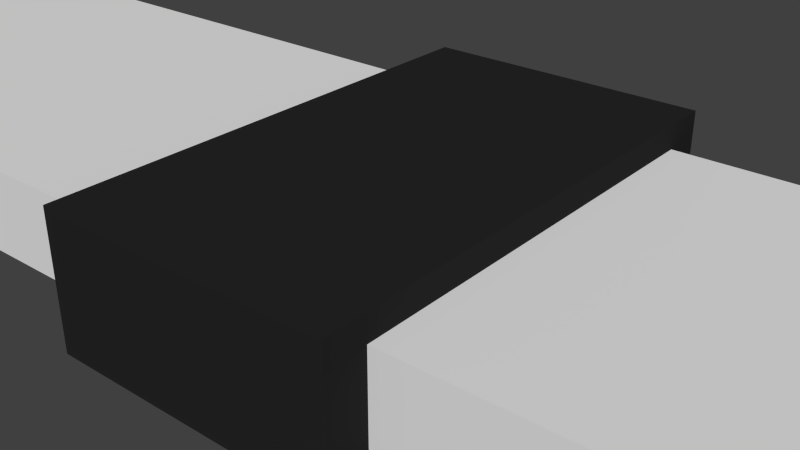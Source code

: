 # Source: blacklowtable.blend  (saved by Blender 2.75.0; exported with 4.5.12 LTS)
import bpy
from mathutils import Matrix  # noqa: F401  (used for matrix-valued properties, if any)

bpy.ops.wm.read_factory_settings(use_empty=True)
scene = bpy.context.scene
scene.name = 'Scene'

# ---- collections
col_collection_1 = bpy.data.collections.new('Collection 1'); scene.collection.children.link(col_collection_1)

# ---- materials (node trees are filled in below, after node groups)
mat_table = bpy.data.materials.new('Table')
mat_table.alpha_threshold = 0.0
mat_table.use_transparent_shadow = False
mat_table.diffuse_color = (0.02, 0.02, 0.02, 1.0)
mat_table.roughness = 0.5

# ---- material node trees

# ---- world
world_world = bpy.data.worlds.new('World'); scene.world = world_world
world_world.color = (0.05088, 0.05088, 0.05088)
world_world.use_sun_shadow = False
world_world.sun_shadow_jitter_overblur = 0.0
world_world.cycles.sampling_method = 'MANUAL'
world_world.cycles.sample_map_resolution = 256

# ---- meshes
me_001 = bpy.data.meshes.new('立方体.001')
me_001.from_pydata([(-0.35, -0.5, 0.06), (-0.35, -0.5, 0.265), (-0.35, 0.5, 0.06), (-0.35, 0.5, 0.265), (0.35, -0.5, 0.06), (0.35, -0.5, 0.265), (0.35, 0.5, 0.06), (0.35, 0.5, 0.265)], [], [(1, 3, 2, 0), (3, 7, 6, 2), (7, 5, 4, 6), (5, 1, 0, 4), (0, 2, 6, 4), (5, 7, 3, 1)])
me_001.use_remesh_preserve_volume = False
me_001.use_remesh_preserve_attributes = False
me_001.use_mirror_vertex_groups = False
me_001.update()
me_x = bpy.data.meshes.new('立方体')
me_x.from_pydata([(-0.35, -0.6, 0.0), (-0.35, -0.5, 0.06), (-0.35, 0.5, 0.06), (-0.35, 0.5, 0.265), (-0.35, 0.6, 0.325), (-0.35, 0.6, 0.0), (-0.35, -0.6, 0.325), (-0.35, -0.5, 0.265), (0.35, -0.6, 0.325), (0.35, -0.6, 0.0), (0.35, 0.6, 0.325), (0.35, 0.6, 0.0), (0.35, -0.5, 0.06), (0.35, -0.5, 0.265), (0.35, 0.5, 0.265), (0.35, 0.5, 0.06)], [], [(0, 1, 2, 3, 4, 5), (0, 6, 4, 3, 7, 1), (8, 6, 0, 9), (8, 10, 4, 6), (4, 10, 11, 5), (0, 5, 11, 9), (9, 12, 13, 14, 10, 8), (9, 11, 10, 14, 15, 12), (3, 2, 15, 14), (14, 13, 7, 3), (2, 1, 12, 15), (13, 12, 1, 7)])
me_x.materials.append(mat_table)
me_x.use_remesh_preserve_volume = False
me_x.use_remesh_preserve_attributes = False
me_x.use_mirror_vertex_groups = False
me_x.update()

# ---- objects
ob_001 = bpy.data.objects.new('立方体.001', me_001)
ob_table = bpy.data.objects.new('Table', me_x)

# ---- transforms, parenting, visibility, modifiers, constraints
ob_001.location = (0.73, 0.0, 0.0)
ob_001.scale = (8.0, 1.0, 1.0)
ob_001.hide_viewport = True
ob_001.lineart.crease_threshold = 0.0
ob_table.location = (0.0, 0.0, 0.0)
ob_table.lineart.crease_threshold = 0.0

# ---- collection membership
col_collection_1.objects.link(ob_001)
col_collection_1.objects.link(ob_table)

# ---- scene / render settings (as saved in the file)
scene.frame_start = 1; scene.frame_end = 250; scene.frame_set(1)
scene.render.engine = 'BLENDER_EEVEE_NEXT'
scene.render.resolution_percentage = 50
scene.render.dither_intensity = 0.0
scene.cycles.use_denoising = False
scene.cycles.samples = 1024
scene.cycles.sampling_pattern = 'TABULATED_SOBOL'
scene.cycles.light_sampling_threshold = 0.0
scene.cycles.use_adaptive_sampling = False
scene.cycles.use_light_tree = False
scene.cycles.blur_glossy = 0.0
scene.cycles.pixel_filter_type = 'GAUSSIAN'
scene.cycles.sample_clamp_indirect = 0.0
scene.view_settings.view_transform = 'Standard'
bpy.context.view_layer.update()

# ---- added for rendering (the .blend has no active camera and no usable light): camera, sun
cam_auto = bpy.data.cameras.new('AutoCamera')
cam_auto.lens = 50.0
cam_auto.sensor_width = 36.0
cam_auto.clip_end = 1000.0
ob_auto_camera = bpy.data.objects.new('AutoCamera', cam_auto)
scene.collection.objects.link(ob_auto_camera)
ob_auto_camera.location = (1.32007, -1.58408, 1.21855)
ob_auto_camera.rotation_euler = (1.09748, -7.21219e-08, 0.694738)
scene.camera = ob_auto_camera
light_auto_sun = bpy.data.lights.new('AutoSun', 'SUN')
light_auto_sun.energy = 3.0
light_auto_sun.angle = 0.0523599
ob_auto_sun = bpy.data.objects.new('AutoSun', light_auto_sun)
scene.collection.objects.link(ob_auto_sun)
ob_auto_sun.rotation_euler = (0.872665, 0.174533, 0.523599)
bpy.context.view_layer.update()
